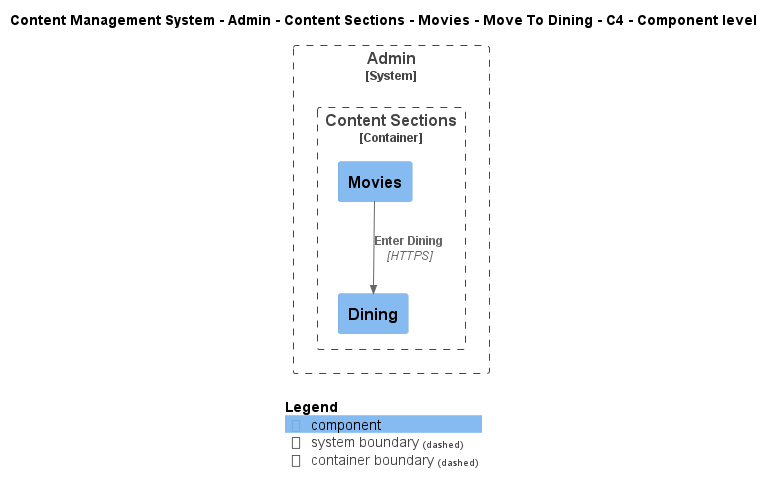

The diagram above was rendered by PlantUML. Its source (embedded in the PNG):
@startuml
!include ..\..\..\..\..\..\..\..\..\.c4s\C4_Component.puml

AddElementTag("c4interflow:lifecycle:new", $bgColor=green, $fontColor=#ffffff, $borderColor=green, $shadowing="False")
AddElementTag("c4interflow:lifecycle:changed", $bgColor=orange, $fontColor=#ffffff, $borderColor=orange, $shadowing="False")
AddElementTag("c4interflow:lifecycle:removed", $bgColor=red, $fontColor=#ffffff, $borderColor=red, $shadowing="False")

AddRelTag("c4interflow:lifecycle:new", $textColor=green, $lineColor=green)
AddRelTag("c4interflow:lifecycle:changed", $textColor=orange, $lineColor=orange)
AddRelTag("c4interflow:lifecycle:removed", $textColor=red, $lineColor=red)

SHOW_PERSON_PORTRAIT()
LAYOUT_TOP_DOWN()

skinparam linetype polyline

title Content Management System - Admin - Content Sections - Movies - Move To Dining - C4 - Component level


System_Boundary(ContentManagementSystem.SoftwareSystems.Admin, "Admin") {
    
Container_Boundary(ContentManagementSystem.SoftwareSystems.Admin.Containers.ContentSections, "Content Sections") {
    Component(ContentManagementSystem.SoftwareSystems.Admin.Containers.ContentSections.Components.Movies, "Movies", "", "")
    Component(ContentManagementSystem.SoftwareSystems.Admin.Containers.ContentSections.Components.Dining, "Dining", "", "")
}
}

Rel(ContentManagementSystem.SoftwareSystems.Admin.Containers.ContentSections.Components.Movies, ContentManagementSystem.SoftwareSystems.Admin.Containers.ContentSections.Components.Dining, "Enter Dining", "HTTPS", $tags="protocol:https")


SHOW_LEGEND()
@enduml